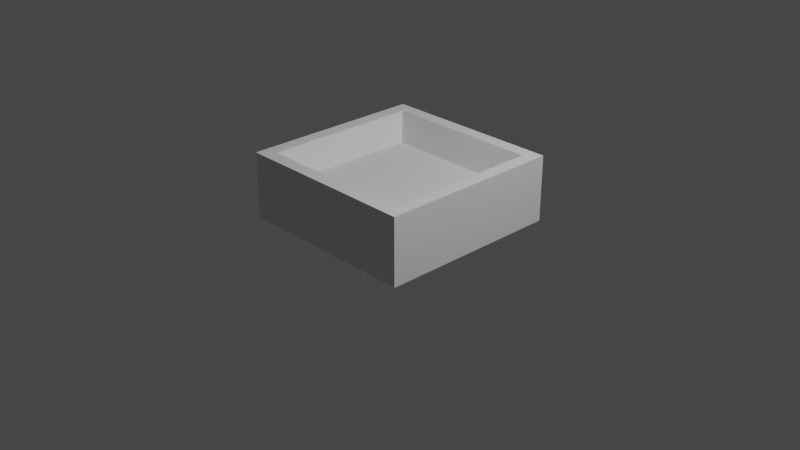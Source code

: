# Source: temple.blend  (saved by Blender 3.4.6; exported with 4.5.12 LTS)
import bpy
from mathutils import Matrix  # noqa: F401  (used for matrix-valued properties, if any)

bpy.ops.wm.read_factory_settings(use_empty=True)
scene = bpy.context.scene
scene.name = 'Scene'

# ---- collections
col_collection = bpy.data.collections.new('Collection'); scene.collection.children.link(col_collection)

# ---- world
world_world = bpy.data.worlds.new('World'); scene.world = world_world
world_world.use_nodes = True; world_world.node_tree.nodes.clear()
_N = world_world.node_tree.nodes; _L = world_world.node_tree.links
n0 = _N.new('ShaderNodeOutputWorld'); n0.name = 'World Output'; n0.location = (300, 300)
n1 = _N.new('ShaderNodeBackground'); n1.name = 'Background'; n1.location = (10, 300)
n1.inputs[0].default_value = (0.05088, 0.05088, 0.05088, 1.0)
_L.new(n1.outputs[0], n0.inputs[0])
n0.is_active_output = True
world_world.color = (0.05088, 0.05088, 0.05088)
world_world.use_sun_shadow = False
world_world.sun_shadow_jitter_overblur = 0.0

# ---- cameras
cam_camera = bpy.data.cameras.new('Camera')
cam_camera.clip_end = 100.0
cam_camera.ortho_scale = 7.314

# ---- lights
light_light = bpy.data.lights.new('Light', 'POINT')
light_light.transmission_factor = 0.0
light_light.energy = 1000.0
light_light.shadow_soft_size = 0.1
light_light.shadow_maximum_resolution = 0.006
light_light.use_absolute_resolution = True

# ---- meshes
me_plane = bpy.data.meshes.new('Plane')
me_plane.from_pydata([(-1.0, -1.0, 0.0), (1.0, -1.0, 0.0), (-1.0, 1.0, 0.0), (1.0, 1.0, 0.0), (-0.6789, 0.6789, 0.4385), (-0.6789, -0.6789, 0.4385), (0.6789, -0.6789, 0.4385), (0.6789, 0.6789, 0.4385), (-1.0, 1.0, 0.7095), (-1.0, -1.0, 0.7095), (1.0, -1.0, 0.7095), (1.0, 1.0, 0.7095), (-0.855, 0.855, 0.7095), (-0.855, -0.855, 0.7095), (0.855, -0.855, 0.7095), (0.855, 0.855, 0.7095)], [], [(0, 2, 3, 1), (5, 6, 7, 4), (3, 2, 8, 11), (0, 1, 10, 9), (1, 3, 11, 10), (2, 0, 9, 8), (13, 12, 8, 9), (14, 13, 9, 10), (15, 14, 10, 11), (12, 15, 11, 8), (5, 4, 12, 13), (6, 5, 13, 14), (7, 6, 14, 15), (4, 7, 15, 12)])
_uv = me_plane.uv_layers.new(name='UVMap')
_uv.uv.foreach_set('vector', [0.0, 0.0, 0.0, 1.0, 1.0, 1.0, 1.0, 0.0, 0.1605, 0.1605, 0.8395, 0.1605, 0.8395, 0.8395, 0.1605, 0.8395, 1.0, 1.0, 0.0, 1.0, 0.0, 1.0, 1.0, 1.0, 0.0, 0.0, 1.0, 0.0, 1.0, 0.0, 0.0, 0.0, 1.0, 0.0, 1.0, 1.0, 1.0, 1.0, 1.0, 0.0, 0.0, 1.0, 0.0, 0.0, 0.0, 0.0, 0.0, 1.0, 0.07248, 0.07248, 0.07248, 0.9275, 0.0, 1.0, 0.0, 0.0, 0.9275, 0.07248, 0.07248, 0.07248, 0.0, 0.0, 1.0, 0.0, 0.9275, 0.9275, 0.9275, 0.07248, 1.0, 0.0, 1.0, 1.0, 0.07248, 0.9275, 0.9275, 0.9275, 1.0, 1.0, 0.0, 1.0, 0.1605, 0.1605, 0.1605, 0.8395, 0.07248, 0.9275, 0.07248, 0.07248, 0.8395, 0.1605, 0.1605, 0.1605, 0.07248, 0.07248, 0.9275, 0.07248, 0.8395, 0.8395, 0.8395, 0.1605, 0.9275, 0.07248, 0.9275, 0.9275, 0.1605, 0.8395, 0.8395, 0.8395, 0.9275, 0.9275, 0.07248, 0.9275])
me_plane.update()

# ---- objects
ob_light = bpy.data.objects.new('Light', light_light)
ob_camera = bpy.data.objects.new('Camera', cam_camera)
ob_plane = bpy.data.objects.new('Plane', me_plane)

# ---- transforms, parenting, visibility, modifiers, constraints
ob_light.location = (4.076, 1.005, 5.904)
ob_light.rotation_euler = (0.6503, 0.05522, 1.866)
ob_light.lock_rotations_4d = False
ob_light.empty_display_type = 'ARROWS'
ob_light.color = (0.0, 0.0, 0.0, 0.0)
ob_light.lineart.crease_threshold = 0.0
ob_camera.location = (7.359, -6.926, 4.958)
ob_camera.rotation_euler = (1.109, 0.0, 0.8149)
ob_camera.lock_rotations_4d = False
ob_camera.empty_display_type = 'ARROWS'
ob_camera.color = (0.0, 0.0, 0.0, 0.0)
ob_camera.display_type = 'WIRE'
ob_camera.lineart.crease_threshold = 0.0
ob_plane.location = (0.0, 0.0, 0.0)
_m = ob_plane.modifiers.new('Mirror', 'MIRROR')
_m.use_bisect_axis = (True, False, False)

# ---- collection membership
col_collection.objects.link(ob_light)
col_collection.objects.link(ob_camera)
col_collection.objects.link(ob_plane)

# ---- scene / render settings (as saved in the file)
scene.camera = ob_camera
scene.frame_start = 1; scene.frame_end = 250; scene.frame_set(1)
scene.render.engine = 'CYCLES'
scene.cycles.samples = 300
scene.cycles.sampling_pattern = 'TABULATED_SOBOL'
scene.cycles.use_light_tree = False
scene.view_settings.view_transform = 'Filmic'
bpy.context.view_layer.update()
